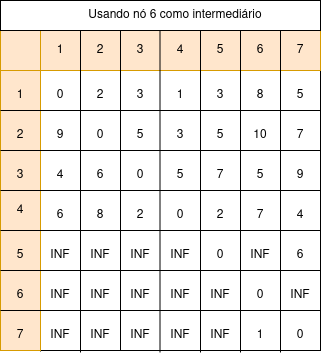

The diagram above was exported from draw.io. Its source (the exported page's mxGraphModel, read from the mxfile embedded in the PNG):
<mxGraphModel dx="884" dy="567" grid="1" gridSize="10" guides="1" tooltips="1" connect="1" arrows="1" fold="1" page="1" pageScale="1" pageWidth="850" pageHeight="1100" math="0" shadow="0">
  <root>
    <mxCell id="0" />
    <mxCell id="1" parent="0" />
    <mxCell id="Y4TKOmFHzQjgCxaDZoTH-1" value="" style="rounded=0;whiteSpace=wrap;html=1;" parent="1" vertex="1">
      <mxGeometry x="240" y="160" width="320" height="320" as="geometry" />
    </mxCell>
    <mxCell id="Y4TKOmFHzQjgCxaDZoTH-7" value="" style="endArrow=none;html=1;rounded=0;entryX=1;entryY=0.5;entryDx=0;entryDy=0;exitX=0;exitY=0.5;exitDx=0;exitDy=0;" parent="1" edge="1">
      <mxGeometry width="50" height="50" relative="1" as="geometry">
        <mxPoint x="240" y="200" as="sourcePoint" />
        <mxPoint x="560" y="200" as="targetPoint" />
      </mxGeometry>
    </mxCell>
    <mxCell id="Y4TKOmFHzQjgCxaDZoTH-11" value="" style="endArrow=none;html=1;rounded=0;exitX=0.125;exitY=1.003;exitDx=0;exitDy=0;exitPerimeter=0;entryX=0.125;entryY=-0.003;entryDx=0;entryDy=0;entryPerimeter=0;" parent="1" source="Y4TKOmFHzQjgCxaDZoTH-1" target="Y4TKOmFHzQjgCxaDZoTH-1" edge="1">
      <mxGeometry width="50" height="50" relative="1" as="geometry">
        <mxPoint x="400" y="350" as="sourcePoint" />
        <mxPoint x="450" y="300" as="targetPoint" />
      </mxGeometry>
    </mxCell>
    <mxCell id="Y4TKOmFHzQjgCxaDZoTH-18" value="" style="rounded=0;whiteSpace=wrap;html=1;fillColor=#ffe6cc;strokeColor=#d79b00;" parent="1" vertex="1">
      <mxGeometry x="280" y="160" width="280" height="40" as="geometry" />
    </mxCell>
    <mxCell id="Y4TKOmFHzQjgCxaDZoTH-19" value="" style="rounded=0;whiteSpace=wrap;html=1;fillColor=#ffe6cc;strokeColor=#d79b00;" parent="1" vertex="1">
      <mxGeometry x="240" y="200" width="40" height="280" as="geometry" />
    </mxCell>
    <mxCell id="Y4TKOmFHzQjgCxaDZoTH-20" value="" style="whiteSpace=wrap;html=1;aspect=fixed;fillColor=#ffe6cc;strokeColor=#d79b00;" parent="1" vertex="1">
      <mxGeometry x="240" y="160" width="40" height="40" as="geometry" />
    </mxCell>
    <mxCell id="Y4TKOmFHzQjgCxaDZoTH-12" value="" style="endArrow=none;html=1;rounded=0;exitX=0.125;exitY=1.003;exitDx=0;exitDy=0;exitPerimeter=0;entryX=0.125;entryY=-0.003;entryDx=0;entryDy=0;entryPerimeter=0;textShadow=0;" parent="1" edge="1">
      <mxGeometry width="50" height="50" relative="1" as="geometry">
        <mxPoint x="320" y="482" as="sourcePoint" />
        <mxPoint x="320" y="160" as="targetPoint" />
      </mxGeometry>
    </mxCell>
    <mxCell id="Y4TKOmFHzQjgCxaDZoTH-13" value="" style="endArrow=none;html=1;rounded=0;exitX=0.125;exitY=1.003;exitDx=0;exitDy=0;exitPerimeter=0;entryX=0.125;entryY=-0.003;entryDx=0;entryDy=0;entryPerimeter=0;" parent="1" edge="1">
      <mxGeometry width="50" height="50" relative="1" as="geometry">
        <mxPoint x="360" y="480" as="sourcePoint" />
        <mxPoint x="360" y="158" as="targetPoint" />
      </mxGeometry>
    </mxCell>
    <mxCell id="Y4TKOmFHzQjgCxaDZoTH-14" value="" style="endArrow=none;html=1;rounded=0;exitX=0.125;exitY=1.003;exitDx=0;exitDy=0;exitPerimeter=0;entryX=0.125;entryY=-0.003;entryDx=0;entryDy=0;entryPerimeter=0;" parent="1" edge="1">
      <mxGeometry width="50" height="50" relative="1" as="geometry">
        <mxPoint x="399.5" y="482" as="sourcePoint" />
        <mxPoint x="399.5" y="160" as="targetPoint" />
      </mxGeometry>
    </mxCell>
    <mxCell id="Y4TKOmFHzQjgCxaDZoTH-15" value="" style="endArrow=none;html=1;rounded=0;exitX=0.125;exitY=1.003;exitDx=0;exitDy=0;exitPerimeter=0;entryX=0.125;entryY=-0.003;entryDx=0;entryDy=0;entryPerimeter=0;" parent="1" edge="1">
      <mxGeometry width="50" height="50" relative="1" as="geometry">
        <mxPoint x="440" y="482" as="sourcePoint" />
        <mxPoint x="440" y="160" as="targetPoint" />
      </mxGeometry>
    </mxCell>
    <mxCell id="Y4TKOmFHzQjgCxaDZoTH-16" value="" style="endArrow=none;html=1;rounded=0;exitX=0.125;exitY=1.003;exitDx=0;exitDy=0;exitPerimeter=0;entryX=0.125;entryY=-0.003;entryDx=0;entryDy=0;entryPerimeter=0;" parent="1" edge="1">
      <mxGeometry width="50" height="50" relative="1" as="geometry">
        <mxPoint x="480" y="482" as="sourcePoint" />
        <mxPoint x="480" y="160" as="targetPoint" />
      </mxGeometry>
    </mxCell>
    <mxCell id="Y4TKOmFHzQjgCxaDZoTH-17" value="" style="endArrow=none;html=1;rounded=0;exitX=0.125;exitY=1.003;exitDx=0;exitDy=0;exitPerimeter=0;entryX=0.125;entryY=-0.003;entryDx=0;entryDy=0;entryPerimeter=0;" parent="1" edge="1">
      <mxGeometry width="50" height="50" relative="1" as="geometry">
        <mxPoint x="520" y="482" as="sourcePoint" />
        <mxPoint x="520" y="160" as="targetPoint" />
      </mxGeometry>
    </mxCell>
    <mxCell id="Y4TKOmFHzQjgCxaDZoTH-6" value="" style="endArrow=none;html=1;rounded=0;entryX=1;entryY=0.5;entryDx=0;entryDy=0;exitX=0;exitY=0.5;exitDx=0;exitDy=0;" parent="1" edge="1">
      <mxGeometry width="50" height="50" relative="1" as="geometry">
        <mxPoint x="240" y="240" as="sourcePoint" />
        <mxPoint x="560" y="240" as="targetPoint" />
      </mxGeometry>
    </mxCell>
    <mxCell id="Y4TKOmFHzQjgCxaDZoTH-5" value="" style="endArrow=none;html=1;rounded=0;entryX=1;entryY=0.5;entryDx=0;entryDy=0;exitX=0;exitY=0.5;exitDx=0;exitDy=0;" parent="1" edge="1">
      <mxGeometry width="50" height="50" relative="1" as="geometry">
        <mxPoint x="240" y="280" as="sourcePoint" />
        <mxPoint x="560" y="280" as="targetPoint" />
      </mxGeometry>
    </mxCell>
    <mxCell id="Y4TKOmFHzQjgCxaDZoTH-2" value="" style="endArrow=none;html=1;rounded=0;entryX=1;entryY=0.5;entryDx=0;entryDy=0;exitX=0;exitY=0.5;exitDx=0;exitDy=0;" parent="1" source="Y4TKOmFHzQjgCxaDZoTH-1" target="Y4TKOmFHzQjgCxaDZoTH-1" edge="1">
      <mxGeometry width="50" height="50" relative="1" as="geometry">
        <mxPoint x="390" y="360" as="sourcePoint" />
        <mxPoint x="440" y="310" as="targetPoint" />
      </mxGeometry>
    </mxCell>
    <mxCell id="Y4TKOmFHzQjgCxaDZoTH-8" value="" style="endArrow=none;html=1;rounded=0;entryX=1;entryY=0.5;entryDx=0;entryDy=0;exitX=0;exitY=0.5;exitDx=0;exitDy=0;" parent="1" edge="1">
      <mxGeometry width="50" height="50" relative="1" as="geometry">
        <mxPoint x="240" y="360" as="sourcePoint" />
        <mxPoint x="560" y="360" as="targetPoint" />
      </mxGeometry>
    </mxCell>
    <mxCell id="Y4TKOmFHzQjgCxaDZoTH-9" value="" style="endArrow=none;html=1;rounded=0;entryX=1;entryY=0.5;entryDx=0;entryDy=0;exitX=0;exitY=0.5;exitDx=0;exitDy=0;" parent="1" edge="1">
      <mxGeometry width="50" height="50" relative="1" as="geometry">
        <mxPoint x="240" y="400" as="sourcePoint" />
        <mxPoint x="560" y="400" as="targetPoint" />
      </mxGeometry>
    </mxCell>
    <mxCell id="Y4TKOmFHzQjgCxaDZoTH-10" value="" style="endArrow=none;html=1;rounded=0;entryX=1;entryY=0.5;entryDx=0;entryDy=0;exitX=0;exitY=0.5;exitDx=0;exitDy=0;" parent="1" edge="1">
      <mxGeometry width="50" height="50" relative="1" as="geometry">
        <mxPoint x="240" y="440" as="sourcePoint" />
        <mxPoint x="560" y="440" as="targetPoint" />
      </mxGeometry>
    </mxCell>
    <mxCell id="Y4TKOmFHzQjgCxaDZoTH-21" value="1" style="text;html=1;align=center;verticalAlign=middle;whiteSpace=wrap;rounded=0;" parent="1" vertex="1">
      <mxGeometry x="280" y="165" width="40" height="30" as="geometry" />
    </mxCell>
    <mxCell id="Y4TKOmFHzQjgCxaDZoTH-22" value="2" style="text;html=1;align=center;verticalAlign=middle;whiteSpace=wrap;rounded=0;" parent="1" vertex="1">
      <mxGeometry x="320" y="165" width="40" height="30" as="geometry" />
    </mxCell>
    <mxCell id="Y4TKOmFHzQjgCxaDZoTH-23" value="3" style="text;html=1;align=center;verticalAlign=middle;whiteSpace=wrap;rounded=0;" parent="1" vertex="1">
      <mxGeometry x="360" y="165" width="40" height="30" as="geometry" />
    </mxCell>
    <mxCell id="Y4TKOmFHzQjgCxaDZoTH-24" value="4" style="text;html=1;align=center;verticalAlign=middle;whiteSpace=wrap;rounded=0;" parent="1" vertex="1">
      <mxGeometry x="400" y="165" width="40" height="30" as="geometry" />
    </mxCell>
    <mxCell id="Y4TKOmFHzQjgCxaDZoTH-25" value="5" style="text;html=1;align=center;verticalAlign=middle;whiteSpace=wrap;rounded=0;" parent="1" vertex="1">
      <mxGeometry x="440" y="165" width="40" height="30" as="geometry" />
    </mxCell>
    <mxCell id="Y4TKOmFHzQjgCxaDZoTH-26" value="6" style="text;html=1;align=center;verticalAlign=middle;whiteSpace=wrap;rounded=0;" parent="1" vertex="1">
      <mxGeometry x="480" y="165" width="40" height="30" as="geometry" />
    </mxCell>
    <mxCell id="Y4TKOmFHzQjgCxaDZoTH-27" value="7" style="text;html=1;align=center;verticalAlign=middle;whiteSpace=wrap;rounded=0;" parent="1" vertex="1">
      <mxGeometry x="520" y="165" width="40" height="30" as="geometry" />
    </mxCell>
    <mxCell id="Y4TKOmFHzQjgCxaDZoTH-28" value="1" style="text;html=1;align=center;verticalAlign=middle;whiteSpace=wrap;rounded=0;" parent="1" vertex="1">
      <mxGeometry x="240" y="210" width="40" height="30" as="geometry" />
    </mxCell>
    <mxCell id="Y4TKOmFHzQjgCxaDZoTH-29" value="2" style="text;html=1;align=center;verticalAlign=middle;whiteSpace=wrap;rounded=0;" parent="1" vertex="1">
      <mxGeometry x="240" y="250" width="40" height="30" as="geometry" />
    </mxCell>
    <mxCell id="Y4TKOmFHzQjgCxaDZoTH-30" value="3" style="text;html=1;align=center;verticalAlign=middle;whiteSpace=wrap;rounded=0;" parent="1" vertex="1">
      <mxGeometry x="240" y="290" width="40" height="30" as="geometry" />
    </mxCell>
    <mxCell id="Y4TKOmFHzQjgCxaDZoTH-31" value="4" style="text;html=1;align=center;verticalAlign=middle;whiteSpace=wrap;rounded=0;" parent="1" vertex="1">
      <mxGeometry x="240" y="325" width="40" height="30" as="geometry" />
    </mxCell>
    <mxCell id="Y4TKOmFHzQjgCxaDZoTH-32" value="5" style="text;html=1;align=center;verticalAlign=middle;whiteSpace=wrap;rounded=0;" parent="1" vertex="1">
      <mxGeometry x="240" y="370" width="40" height="30" as="geometry" />
    </mxCell>
    <mxCell id="Y4TKOmFHzQjgCxaDZoTH-33" value="6" style="text;html=1;align=center;verticalAlign=middle;whiteSpace=wrap;rounded=0;" parent="1" vertex="1">
      <mxGeometry x="240" y="410" width="40" height="30" as="geometry" />
    </mxCell>
    <mxCell id="Y4TKOmFHzQjgCxaDZoTH-34" value="7" style="text;html=1;align=center;verticalAlign=middle;whiteSpace=wrap;rounded=0;" parent="1" vertex="1">
      <mxGeometry x="240" y="450" width="40" height="30" as="geometry" />
    </mxCell>
    <mxCell id="Y4TKOmFHzQjgCxaDZoTH-36" value="0" style="text;html=1;align=center;verticalAlign=middle;whiteSpace=wrap;rounded=0;" parent="1" vertex="1">
      <mxGeometry x="280" y="210" width="40" height="30" as="geometry" />
    </mxCell>
    <mxCell id="Y4TKOmFHzQjgCxaDZoTH-37" value="0" style="text;html=1;align=center;verticalAlign=middle;whiteSpace=wrap;rounded=0;" parent="1" vertex="1">
      <mxGeometry x="320" y="250" width="40" height="30" as="geometry" />
    </mxCell>
    <mxCell id="Y4TKOmFHzQjgCxaDZoTH-38" value="0" style="text;html=1;align=center;verticalAlign=middle;whiteSpace=wrap;rounded=0;" parent="1" vertex="1">
      <mxGeometry x="360" y="290" width="40" height="30" as="geometry" />
    </mxCell>
    <mxCell id="Y4TKOmFHzQjgCxaDZoTH-39" value="0" style="text;html=1;align=center;verticalAlign=middle;whiteSpace=wrap;rounded=0;" parent="1" vertex="1">
      <mxGeometry x="400" y="330" width="40" height="30" as="geometry" />
    </mxCell>
    <mxCell id="Y4TKOmFHzQjgCxaDZoTH-40" value="0" style="text;html=1;align=center;verticalAlign=middle;whiteSpace=wrap;rounded=0;" parent="1" vertex="1">
      <mxGeometry x="440" y="370" width="40" height="30" as="geometry" />
    </mxCell>
    <mxCell id="Y4TKOmFHzQjgCxaDZoTH-41" value="0" style="text;html=1;align=center;verticalAlign=middle;whiteSpace=wrap;rounded=0;" parent="1" vertex="1">
      <mxGeometry x="480" y="410" width="40" height="30" as="geometry" />
    </mxCell>
    <mxCell id="Y4TKOmFHzQjgCxaDZoTH-42" value="0" style="text;html=1;align=center;verticalAlign=middle;whiteSpace=wrap;rounded=0;" parent="1" vertex="1">
      <mxGeometry x="520" y="450" width="40" height="30" as="geometry" />
    </mxCell>
    <mxCell id="Y4TKOmFHzQjgCxaDZoTH-44" value="2" style="text;html=1;align=center;verticalAlign=middle;whiteSpace=wrap;rounded=0;" parent="1" vertex="1">
      <mxGeometry x="320" y="210" width="40" height="30" as="geometry" />
    </mxCell>
    <mxCell id="Y4TKOmFHzQjgCxaDZoTH-45" value="1" style="text;html=1;align=center;verticalAlign=middle;whiteSpace=wrap;rounded=0;" parent="1" vertex="1">
      <mxGeometry x="400" y="210" width="40" height="30" as="geometry" />
    </mxCell>
    <mxCell id="Y4TKOmFHzQjgCxaDZoTH-46" value="3" style="text;html=1;align=center;verticalAlign=middle;whiteSpace=wrap;rounded=0;" parent="1" vertex="1">
      <mxGeometry x="360" y="210" width="40" height="30" as="geometry" />
    </mxCell>
    <mxCell id="Y4TKOmFHzQjgCxaDZoTH-47" value="3" style="text;html=1;align=center;verticalAlign=middle;whiteSpace=wrap;rounded=0;" parent="1" vertex="1">
      <mxGeometry x="440" y="210" width="40" height="30" as="geometry" />
    </mxCell>
    <mxCell id="Y4TKOmFHzQjgCxaDZoTH-48" value="8" style="text;html=1;align=center;verticalAlign=middle;whiteSpace=wrap;rounded=0;" parent="1" vertex="1">
      <mxGeometry x="480" y="210" width="40" height="30" as="geometry" />
    </mxCell>
    <mxCell id="Y4TKOmFHzQjgCxaDZoTH-49" value="5" style="text;html=1;align=center;verticalAlign=middle;whiteSpace=wrap;rounded=0;" parent="1" vertex="1">
      <mxGeometry x="520" y="210" width="40" height="30" as="geometry" />
    </mxCell>
    <mxCell id="Y4TKOmFHzQjgCxaDZoTH-50" value="3" style="text;html=1;align=center;verticalAlign=middle;whiteSpace=wrap;rounded=0;" parent="1" vertex="1">
      <mxGeometry x="400" y="250" width="40" height="30" as="geometry" />
    </mxCell>
    <mxCell id="Y4TKOmFHzQjgCxaDZoTH-51" value="5" style="text;html=1;align=center;verticalAlign=middle;whiteSpace=wrap;rounded=0;" parent="1" vertex="1">
      <mxGeometry x="440" y="250" width="40" height="30" as="geometry" />
    </mxCell>
    <mxCell id="Y4TKOmFHzQjgCxaDZoTH-52" value="9" style="text;html=1;align=center;verticalAlign=middle;whiteSpace=wrap;rounded=0;" parent="1" vertex="1">
      <mxGeometry x="280" y="250" width="40" height="30" as="geometry" />
    </mxCell>
    <mxCell id="Y4TKOmFHzQjgCxaDZoTH-53" value="5" style="text;html=1;align=center;verticalAlign=middle;whiteSpace=wrap;rounded=0;" parent="1" vertex="1">
      <mxGeometry x="360" y="250" width="40" height="30" as="geometry" />
    </mxCell>
    <mxCell id="Y4TKOmFHzQjgCxaDZoTH-54" value="10" style="text;html=1;align=center;verticalAlign=middle;whiteSpace=wrap;rounded=0;" parent="1" vertex="1">
      <mxGeometry x="480" y="250" width="40" height="30" as="geometry" />
    </mxCell>
    <mxCell id="Y4TKOmFHzQjgCxaDZoTH-55" value="7" style="text;html=1;align=center;verticalAlign=middle;whiteSpace=wrap;rounded=0;" parent="1" vertex="1">
      <mxGeometry x="520" y="250" width="40" height="30" as="geometry" />
    </mxCell>
    <mxCell id="Y4TKOmFHzQjgCxaDZoTH-56" value="4" style="text;html=1;align=center;verticalAlign=middle;whiteSpace=wrap;rounded=0;" parent="1" vertex="1">
      <mxGeometry x="280" y="290" width="40" height="30" as="geometry" />
    </mxCell>
    <mxCell id="Y4TKOmFHzQjgCxaDZoTH-57" value="5" style="text;html=1;align=center;verticalAlign=middle;whiteSpace=wrap;rounded=0;" parent="1" vertex="1">
      <mxGeometry x="480" y="290" width="40" height="30" as="geometry" />
    </mxCell>
    <mxCell id="Y4TKOmFHzQjgCxaDZoTH-58" value="6" style="text;html=1;align=center;verticalAlign=middle;whiteSpace=wrap;rounded=0;" parent="1" vertex="1">
      <mxGeometry x="320" y="290" width="40" height="30" as="geometry" />
    </mxCell>
    <mxCell id="Y4TKOmFHzQjgCxaDZoTH-59" value="5" style="text;html=1;align=center;verticalAlign=middle;whiteSpace=wrap;rounded=0;" parent="1" vertex="1">
      <mxGeometry x="400" y="290" width="40" height="30" as="geometry" />
    </mxCell>
    <mxCell id="Y4TKOmFHzQjgCxaDZoTH-60" value="7" style="text;html=1;align=center;verticalAlign=middle;whiteSpace=wrap;rounded=0;" parent="1" vertex="1">
      <mxGeometry x="440" y="290" width="40" height="30" as="geometry" />
    </mxCell>
    <mxCell id="Y4TKOmFHzQjgCxaDZoTH-61" value="9" style="text;html=1;align=center;verticalAlign=middle;whiteSpace=wrap;rounded=0;" parent="1" vertex="1">
      <mxGeometry x="520" y="290" width="40" height="30" as="geometry" />
    </mxCell>
    <mxCell id="Y4TKOmFHzQjgCxaDZoTH-62" value="2" style="text;html=1;align=center;verticalAlign=middle;whiteSpace=wrap;rounded=0;" parent="1" vertex="1">
      <mxGeometry x="360" y="330" width="40" height="30" as="geometry" />
    </mxCell>
    <mxCell id="Y4TKOmFHzQjgCxaDZoTH-63" value="2" style="text;html=1;align=center;verticalAlign=middle;whiteSpace=wrap;rounded=0;" parent="1" vertex="1">
      <mxGeometry x="440" y="330" width="40" height="30" as="geometry" />
    </mxCell>
    <mxCell id="Y4TKOmFHzQjgCxaDZoTH-64" value="7" style="text;html=1;align=center;verticalAlign=middle;whiteSpace=wrap;rounded=0;" parent="1" vertex="1">
      <mxGeometry x="480" y="330" width="40" height="30" as="geometry" />
    </mxCell>
    <mxCell id="Y4TKOmFHzQjgCxaDZoTH-65" value="4" style="text;html=1;align=center;verticalAlign=middle;whiteSpace=wrap;rounded=0;" parent="1" vertex="1">
      <mxGeometry x="520" y="330" width="40" height="30" as="geometry" />
    </mxCell>
    <mxCell id="Y4TKOmFHzQjgCxaDZoTH-66" value="6" style="text;html=1;align=center;verticalAlign=middle;whiteSpace=wrap;rounded=0;" parent="1" vertex="1">
      <mxGeometry x="280" y="330" width="40" height="30" as="geometry" />
    </mxCell>
    <mxCell id="Y4TKOmFHzQjgCxaDZoTH-67" value="8" style="text;html=1;align=center;verticalAlign=middle;whiteSpace=wrap;rounded=0;" parent="1" vertex="1">
      <mxGeometry x="320" y="330" width="40" height="30" as="geometry" />
    </mxCell>
    <mxCell id="Y4TKOmFHzQjgCxaDZoTH-68" value="6" style="text;html=1;align=center;verticalAlign=middle;whiteSpace=wrap;rounded=0;" parent="1" vertex="1">
      <mxGeometry x="520" y="370" width="40" height="30" as="geometry" />
    </mxCell>
    <mxCell id="Y4TKOmFHzQjgCxaDZoTH-69" value="INF" style="text;html=1;align=center;verticalAlign=middle;whiteSpace=wrap;rounded=0;" parent="1" vertex="1">
      <mxGeometry x="280" y="370" width="40" height="30" as="geometry" />
    </mxCell>
    <mxCell id="Y4TKOmFHzQjgCxaDZoTH-70" value="INF" style="text;html=1;align=center;verticalAlign=middle;whiteSpace=wrap;rounded=0;" parent="1" vertex="1">
      <mxGeometry x="320" y="370" width="40" height="30" as="geometry" />
    </mxCell>
    <mxCell id="Y4TKOmFHzQjgCxaDZoTH-71" value="INF" style="text;html=1;align=center;verticalAlign=middle;whiteSpace=wrap;rounded=0;" parent="1" vertex="1">
      <mxGeometry x="360" y="370" width="40" height="30" as="geometry" />
    </mxCell>
    <mxCell id="Y4TKOmFHzQjgCxaDZoTH-72" value="INF" style="text;html=1;align=center;verticalAlign=middle;whiteSpace=wrap;rounded=0;" parent="1" vertex="1">
      <mxGeometry x="400" y="370" width="40" height="30" as="geometry" />
    </mxCell>
    <mxCell id="Y4TKOmFHzQjgCxaDZoTH-73" value="INF" style="text;html=1;align=center;verticalAlign=middle;whiteSpace=wrap;rounded=0;" parent="1" vertex="1">
      <mxGeometry x="480" y="370" width="40" height="30" as="geometry" />
    </mxCell>
    <mxCell id="Y4TKOmFHzQjgCxaDZoTH-74" value="INF" style="text;html=1;align=center;verticalAlign=middle;whiteSpace=wrap;rounded=0;" parent="1" vertex="1">
      <mxGeometry x="520" y="410" width="40" height="30" as="geometry" />
    </mxCell>
    <mxCell id="Y4TKOmFHzQjgCxaDZoTH-75" value="INF" style="text;html=1;align=center;verticalAlign=middle;whiteSpace=wrap;rounded=0;" parent="1" vertex="1">
      <mxGeometry x="440" y="410" width="40" height="30" as="geometry" />
    </mxCell>
    <mxCell id="Y4TKOmFHzQjgCxaDZoTH-76" value="INF" style="text;html=1;align=center;verticalAlign=middle;whiteSpace=wrap;rounded=0;" parent="1" vertex="1">
      <mxGeometry x="400" y="410" width="40" height="30" as="geometry" />
    </mxCell>
    <mxCell id="Y4TKOmFHzQjgCxaDZoTH-77" value="INF" style="text;html=1;align=center;verticalAlign=middle;whiteSpace=wrap;rounded=0;" parent="1" vertex="1">
      <mxGeometry x="360" y="410" width="40" height="30" as="geometry" />
    </mxCell>
    <mxCell id="Y4TKOmFHzQjgCxaDZoTH-78" value="INF" style="text;html=1;align=center;verticalAlign=middle;whiteSpace=wrap;rounded=0;" parent="1" vertex="1">
      <mxGeometry x="320" y="410" width="40" height="30" as="geometry" />
    </mxCell>
    <mxCell id="Y4TKOmFHzQjgCxaDZoTH-79" value="INF" style="text;html=1;align=center;verticalAlign=middle;whiteSpace=wrap;rounded=0;" parent="1" vertex="1">
      <mxGeometry x="280" y="410" width="40" height="30" as="geometry" />
    </mxCell>
    <mxCell id="Y4TKOmFHzQjgCxaDZoTH-80" value="INF" style="text;html=1;align=center;verticalAlign=middle;whiteSpace=wrap;rounded=0;" parent="1" vertex="1">
      <mxGeometry x="280" y="450" width="40" height="30" as="geometry" />
    </mxCell>
    <mxCell id="Y4TKOmFHzQjgCxaDZoTH-81" value="INF" style="text;html=1;align=center;verticalAlign=middle;whiteSpace=wrap;rounded=0;" parent="1" vertex="1">
      <mxGeometry x="320" y="450" width="40" height="30" as="geometry" />
    </mxCell>
    <mxCell id="Y4TKOmFHzQjgCxaDZoTH-82" value="INF" style="text;html=1;align=center;verticalAlign=middle;whiteSpace=wrap;rounded=0;" parent="1" vertex="1">
      <mxGeometry x="360" y="450" width="40" height="30" as="geometry" />
    </mxCell>
    <mxCell id="Y4TKOmFHzQjgCxaDZoTH-83" value="INF" style="text;html=1;align=center;verticalAlign=middle;whiteSpace=wrap;rounded=0;" parent="1" vertex="1">
      <mxGeometry x="400" y="450" width="40" height="30" as="geometry" />
    </mxCell>
    <mxCell id="Y4TKOmFHzQjgCxaDZoTH-84" value="INF" style="text;html=1;align=center;verticalAlign=middle;whiteSpace=wrap;rounded=0;" parent="1" vertex="1">
      <mxGeometry x="440" y="450" width="40" height="30" as="geometry" />
    </mxCell>
    <mxCell id="Y4TKOmFHzQjgCxaDZoTH-85" value="1" style="text;html=1;align=center;verticalAlign=middle;whiteSpace=wrap;rounded=0;" parent="1" vertex="1">
      <mxGeometry x="480" y="450" width="40" height="30" as="geometry" />
    </mxCell>
    <mxCell id="Y4TKOmFHzQjgCxaDZoTH-87" value="" style="rounded=0;whiteSpace=wrap;html=1;" parent="1" vertex="1">
      <mxGeometry x="240" y="130" width="320" height="30" as="geometry" />
    </mxCell>
    <mxCell id="Y4TKOmFHzQjgCxaDZoTH-86" value="Usando nó 6 como intermediário" style="text;html=1;align=center;verticalAlign=middle;whiteSpace=wrap;rounded=0;" parent="1" vertex="1">
      <mxGeometry x="310" y="130" width="210" height="30" as="geometry" />
    </mxCell>
  </root>
</mxGraphModel>